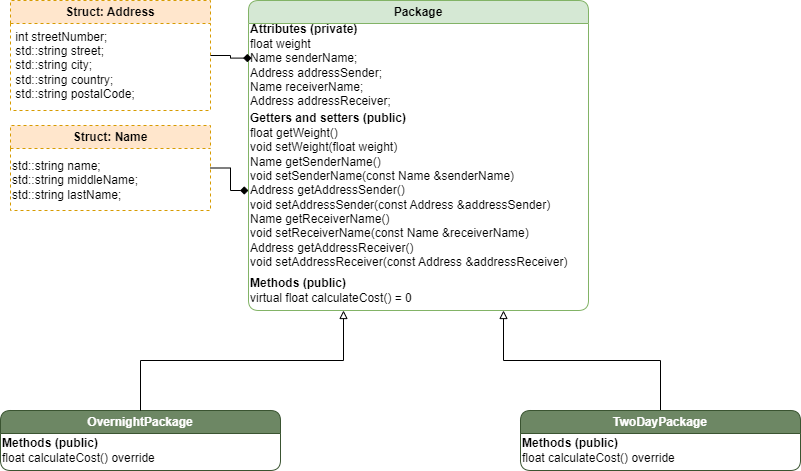

The diagram above was exported from draw.io. Its source (the exported page's mxGraphModel, read from the mxfile embedded in the PNG):
<mxGraphModel dx="2608" dy="652" grid="1" gridSize="10" guides="1" tooltips="1" connect="1" arrows="1" fold="1" page="1" pageScale="1" pageWidth="827" pageHeight="1169" background="none" math="0" shadow="0">
  <root>
    <mxCell id="0" />
    <mxCell id="1" parent="0" />
    <mxCell id="juQ6OJfFrcmh1SUFTUH2-47" value="OvernightPackage" style="swimlane;whiteSpace=wrap;html=1;fillColor=#6d8764;fontColor=#ffffff;strokeColor=#3A5431;rounded=1;" parent="1" vertex="1">
      <mxGeometry x="-840" y="450" width="280" height="60" as="geometry" />
    </mxCell>
    <mxCell id="juQ6OJfFrcmh1SUFTUH2-48" value="&lt;b&gt;Methods (public)&lt;/b&gt;&lt;div&gt;float calculateCost() override&lt;br&gt;&lt;/div&gt;" style="text;html=1;align=left;verticalAlign=middle;resizable=0;points=[];autosize=1;strokeColor=none;fillColor=none;" parent="juQ6OJfFrcmh1SUFTUH2-47" vertex="1">
      <mxGeometry y="20" width="180" height="40" as="geometry" />
    </mxCell>
    <mxCell id="juQ6OJfFrcmh1SUFTUH2-49" value="Package" style="swimlane;whiteSpace=wrap;html=1;fillColor=#d5e8d4;strokeColor=#82b366;rounded=1;fillStyle=auto;swimlaneFillColor=default;" parent="1" vertex="1">
      <mxGeometry x="-592" y="40" width="340" height="310" as="geometry" />
    </mxCell>
    <mxCell id="juQ6OJfFrcmh1SUFTUH2-50" value="&lt;div&gt;&lt;b&gt;Attributes (private)&lt;/b&gt;&lt;/div&gt;float weight&amp;nbsp;&lt;div&gt;&lt;div&gt;Name senderName;&amp;nbsp; &amp;nbsp; &amp;nbsp; &amp;nbsp; &amp;nbsp;&amp;nbsp;&lt;/div&gt;&lt;div&gt;Address addressSender;&amp;nbsp; &amp;nbsp;&amp;nbsp;&lt;/div&gt;&lt;div&gt;Name receiverName;&amp;nbsp; &amp;nbsp; &amp;nbsp; &amp;nbsp;&amp;nbsp;&lt;/div&gt;&lt;div&gt;Address addressReceiver;&amp;nbsp;&amp;nbsp;&lt;/div&gt;&lt;/div&gt;" style="text;html=1;align=left;verticalAlign=middle;resizable=0;points=[];autosize=1;strokeColor=none;fillColor=none;" parent="juQ6OJfFrcmh1SUFTUH2-49" vertex="1">
      <mxGeometry y="15" width="170" height="100" as="geometry" />
    </mxCell>
    <mxCell id="juQ6OJfFrcmh1SUFTUH2-51" value="&lt;div&gt;&lt;b&gt;Getters and setters (public)&lt;/b&gt;&lt;/div&gt;&lt;div&gt;float getWeight()&lt;/div&gt;&lt;div&gt;&lt;div&gt;void setWeight(float weight)&lt;/div&gt;&lt;div&gt;Name getSenderName()&lt;br&gt;&lt;/div&gt;&lt;/div&gt;&lt;div&gt;void setSenderName(const Name &amp;amp;senderName)&lt;br&gt;&lt;/div&gt;&lt;div&gt;Address getAddressSender()&lt;br&gt;&lt;/div&gt;&lt;div&gt;void setAddressSender(const Address &amp;amp;addressSender)&lt;br&gt;&lt;/div&gt;&lt;div&gt;Name getReceiverName()&lt;br&gt;&lt;/div&gt;&lt;div&gt;void setReceiverName(const Name &amp;amp;receiverName)&lt;br&gt;&lt;/div&gt;&lt;div&gt;Address getAddressReceiver()&lt;br&gt;&lt;/div&gt;&lt;div&gt;void setAddressReceiver(const Address &amp;amp;addressReceiver)&lt;/div&gt;" style="text;html=1;align=left;verticalAlign=middle;resizable=0;points=[];autosize=1;strokeColor=none;fillColor=none;" parent="juQ6OJfFrcmh1SUFTUH2-49" vertex="1">
      <mxGeometry y="105" width="340" height="170" as="geometry" />
    </mxCell>
    <mxCell id="juQ6OJfFrcmh1SUFTUH2-52" value="&lt;b&gt;Methods (public)&lt;/b&gt;&lt;div&gt;virtual float calculateCost() = 0&lt;br&gt;&lt;/div&gt;" style="text;html=1;align=left;verticalAlign=middle;resizable=0;points=[];autosize=1;strokeColor=none;fillColor=none;" parent="juQ6OJfFrcmh1SUFTUH2-49" vertex="1">
      <mxGeometry y="270" width="190" height="40" as="geometry" />
    </mxCell>
    <mxCell id="6oGlcKC1uIUEaWGCPciE-1" style="edgeStyle=orthogonalEdgeStyle;rounded=0;orthogonalLoop=1;jettySize=auto;html=1;entryX=0.75;entryY=1;entryDx=0;entryDy=0;endArrow=block;endFill=0;" edge="1" parent="1" source="juQ6OJfFrcmh1SUFTUH2-54" target="juQ6OJfFrcmh1SUFTUH2-49">
      <mxGeometry relative="1" as="geometry" />
    </mxCell>
    <mxCell id="juQ6OJfFrcmh1SUFTUH2-54" value="TwoDayPackage" style="swimlane;whiteSpace=wrap;html=1;startSize=23;fillColor=#6d8764;fontColor=#ffffff;strokeColor=#3A5431;rounded=1;" parent="1" vertex="1">
      <mxGeometry x="-320" y="450" width="280" height="60" as="geometry" />
    </mxCell>
    <mxCell id="juQ6OJfFrcmh1SUFTUH2-55" value="&lt;b&gt;Methods (public)&lt;/b&gt;&lt;div&gt;float calculateCost() override&lt;br&gt;&lt;/div&gt;" style="text;html=1;align=left;verticalAlign=middle;resizable=0;points=[];autosize=1;" parent="juQ6OJfFrcmh1SUFTUH2-54" vertex="1">
      <mxGeometry y="20" width="180" height="40" as="geometry" />
    </mxCell>
    <mxCell id="juQ6OJfFrcmh1SUFTUH2-71" style="edgeStyle=orthogonalEdgeStyle;rounded=0;orthogonalLoop=1;jettySize=auto;html=1;exitX=0.5;exitY=0;exitDx=0;exitDy=0;endArrow=block;endFill=0;" parent="1" source="juQ6OJfFrcmh1SUFTUH2-47" target="juQ6OJfFrcmh1SUFTUH2-52" edge="1">
      <mxGeometry relative="1" as="geometry">
        <mxPoint x="-570" y="400" as="targetPoint" />
      </mxGeometry>
    </mxCell>
    <mxCell id="juQ6OJfFrcmh1SUFTUH2-74" value="Struct: Address" style="swimlane;whiteSpace=wrap;html=1;fillColor=#ffe6cc;strokeColor=#d79b00;dashed=1;" parent="1" vertex="1">
      <mxGeometry x="-830" y="40" width="200" height="110" as="geometry" />
    </mxCell>
    <mxCell id="juQ6OJfFrcmh1SUFTUH2-75" value="&lt;div&gt;&amp;nbsp;int streetNumber;&lt;/div&gt;&lt;div&gt;&amp;nbsp;std::string street;&lt;/div&gt;&lt;div&gt;&amp;nbsp;std::string city;&lt;/div&gt;&lt;div&gt;&amp;nbsp;std::string country;&amp;nbsp;&lt;/div&gt;&lt;div&gt;&amp;nbsp;std::string postalCode;&lt;/div&gt;" style="text;html=1;align=left;verticalAlign=middle;resizable=0;points=[];autosize=1;strokeColor=none;fillColor=none;" parent="juQ6OJfFrcmh1SUFTUH2-74" vertex="1">
      <mxGeometry y="20" width="150" height="90" as="geometry" />
    </mxCell>
    <mxCell id="juQ6OJfFrcmh1SUFTUH2-95" style="edgeStyle=orthogonalEdgeStyle;rounded=0;orthogonalLoop=1;jettySize=auto;html=1;exitX=1;exitY=0.5;exitDx=0;exitDy=0;endArrow=diamond;endFill=1;" parent="1" source="juQ6OJfFrcmh1SUFTUH2-76" target="juQ6OJfFrcmh1SUFTUH2-51" edge="1">
      <mxGeometry relative="1" as="geometry" />
    </mxCell>
    <mxCell id="juQ6OJfFrcmh1SUFTUH2-76" value="Struct: Name" style="swimlane;whiteSpace=wrap;html=1;dashed=1;fillColor=#ffe6cc;strokeColor=#d79b00;" parent="1" vertex="1">
      <mxGeometry x="-830" y="165" width="200" height="85" as="geometry" />
    </mxCell>
    <mxCell id="juQ6OJfFrcmh1SUFTUH2-77" value="&lt;div&gt;std::string name;&lt;/div&gt;&lt;div&gt;std::string middleName;&lt;/div&gt;&lt;div&gt;std::string lastName;&lt;/div&gt;" style="text;html=1;align=left;verticalAlign=middle;resizable=0;points=[];autosize=1;strokeColor=none;fillColor=none;" parent="juQ6OJfFrcmh1SUFTUH2-76" vertex="1">
      <mxGeometry y="25" width="150" height="60" as="geometry" />
    </mxCell>
    <mxCell id="juQ6OJfFrcmh1SUFTUH2-94" style="edgeStyle=orthogonalEdgeStyle;rounded=0;orthogonalLoop=1;jettySize=auto;html=1;entryX=0.018;entryY=0.426;entryDx=0;entryDy=0;entryPerimeter=0;endArrow=diamond;endFill=1;" parent="1" source="juQ6OJfFrcmh1SUFTUH2-74" target="juQ6OJfFrcmh1SUFTUH2-50" edge="1">
      <mxGeometry relative="1" as="geometry" />
    </mxCell>
  </root>
</mxGraphModel>